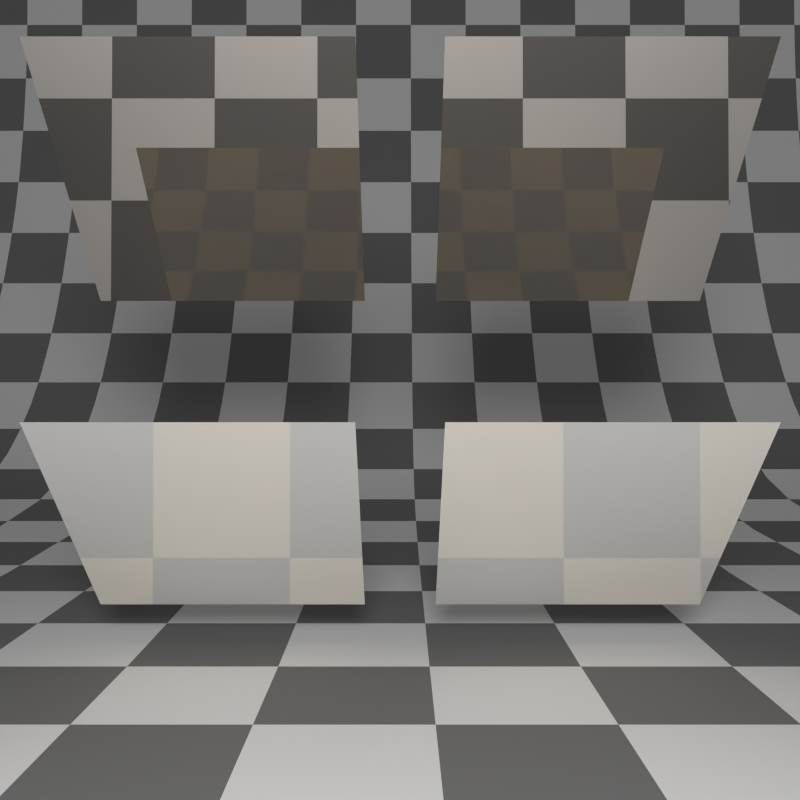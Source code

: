 # Source: principled_bsdf_thinfilm_opaque_both_sides.blend  (saved by Blender 5.3.17; exported with 4.5.12 LTS)
import bpy
from mathutils import Matrix  # noqa: F401  (used for matrix-valued properties, if any)

bpy.ops.wm.read_factory_settings(use_empty=True)
scene = bpy.context.scene
scene.name = 'Scene'

# ---- collections
col_collection_1 = bpy.data.collections.new('Collection 1'); scene.collection.children.link(col_collection_1)

# ---- materials (node trees are filled in below, after node groups)
mat_principledthinfilm = bpy.data.materials.new('PrincipledThinFilm')
mat_metalthinfilm = bpy.data.materials.new('MetalThinFilm')
mat_material_001 = bpy.data.materials.new('Material.001')
mat_material_001.alpha_threshold = 0.0
mat_material_001.use_backface_culling_lightprobe_volume = False
mat_material_001.roughness = 0.5

# ---- material node trees
mat_principledthinfilm.use_nodes = True; mat_principledthinfilm.node_tree.nodes.clear()
_N = mat_principledthinfilm.node_tree.nodes; _L = mat_principledthinfilm.node_tree.links
n0 = _N.new('ShaderNodeBsdfPrincipled'); n0.name = 'Principled BSDF'; n0.location = (-200, 100)
n0.inputs[2].default_value = 0.0
n0.inputs[3].default_value = 1.3
n0.inputs[10].default_value = 0.005
n0.inputs[29].default_value = 100.0
n0.inputs[30].default_value = 2.0
n1 = _N.new('ShaderNodeOutputMaterial'); n1.name = 'Material Output'; n1.location = (200, 100)
_L.new(n0.outputs[0], n1.inputs[0])
n1.is_active_output = True
mat_metalthinfilm.use_nodes = True; mat_metalthinfilm.node_tree.nodes.clear()
_N = mat_metalthinfilm.node_tree.nodes; _L = mat_metalthinfilm.node_tree.links
n0 = _N.new('ShaderNodeOutputMaterial'); n0.name = 'Material Output'; n0.location = (200, 100)
n1 = _N.new('ShaderNodeBsdfMetallic'); n1.name = 'Metallic BSDF'; n1.location = (-161, 114)
n1.inputs[4].default_value = 0.0
_L.new(n1.outputs[0], n0.inputs[0])
n0.is_active_output = True
mat_material_001.use_nodes = True; mat_material_001.node_tree.nodes.clear()
_N = mat_material_001.node_tree.nodes; _L = mat_material_001.node_tree.links
n0 = _N.new('ShaderNodeOutputMaterial'); n0.name = 'Material Output'; n0.location = (300, 300)
n1 = _N.new('ShaderNodeBsdfDiffuse'); n1.name = 'Diffuse BSDF'; n1.location = (10, 300)
n2 = _N.new('ShaderNodeTexChecker'); n2.name = 'Checker Texture'; n2.location = (-267, 298)
n2.inputs[3].default_value = 32.0
n3 = _N.new('ShaderNodeTexCoord'); n3.name = 'Texture Coordinate'; n3.location = (-580, 315)
_L.new(n1.outputs[0], n0.inputs[0])
_L.new(n2.outputs[0], n1.inputs[0])
_L.new(n3.outputs[2], n2.inputs[0])
n0.is_active_output = True

# ---- world
world_world = bpy.data.worlds.new('World'); scene.world = world_world
world_world.use_nodes = True; world_world.node_tree.nodes.clear()
_N = world_world.node_tree.nodes; _L = world_world.node_tree.links
n0 = _N.new('ShaderNodeOutputWorld'); n0.name = 'World Output'; n0.location = (300, 300)
n1 = _N.new('ShaderNodeBackground'); n1.name = 'Background'; n1.location = (10, 300)
n1.inputs[0].default_value = (0.1329, 0.1329, 0.1329, 1.0)
_L.new(n1.outputs[0], n0.inputs[0])
n0.is_active_output = True
world_world.color = (0.004391, 0.03955, 0.1329)
world_world.use_sun_shadow = False
world_world.sun_shadow_jitter_overblur = 0.0
world_world.cycles.sampling_method = 'NONE'
world_world.cycles.sample_map_resolution = 256

# ---- cameras
cam_camera = bpy.data.cameras.new('Camera')
cam_camera.clip_end = 100.0
cam_camera.lens = 35.0
cam_camera.sensor_width = 32.0
cam_camera.sensor_height = 18.0
cam_camera.ortho_scale = 7.314
cam_camera.dof.focus_distance = 0.0

# ---- lights
light_lamp = bpy.data.lights.new('Lamp', 'POINT')
light_lamp.transmission_factor = 0.0
light_lamp.cutoff_distance = 30.0
light_lamp.use_soft_falloff = False
light_lamp.energy = 500.0
light_lamp.shadow_buffer_clip_start = 1.001
light_lamp.shadow_soft_size = 0.5
light_lamp.shadow_maximum_resolution = 0.006
light_lamp.use_absolute_resolution = True

# ---- meshes
me_plane_001 = bpy.data.meshes.new('Plane.001')
me_plane_001.from_pydata([(-1.0, -1.0, 0.0), (1.0, -1.0, 0.0), (-1.0, 1.0, 0.0), (1.0, 1.0, 0.0)], [], [(0, 1, 3, 2)])
_uv = me_plane_001.uv_layers.new(name='UVMap')
_uv.uv.foreach_set('vector', [0.0, 0.0, 1.0, 0.0, 1.0, 1.0, 0.0, 1.0])
me_plane_001.materials.append(mat_principledthinfilm)
me_plane_001.update()
me_plane_002 = bpy.data.meshes.new('Plane.002')
me_plane_002.from_pydata([(-1.0, -1.0, 0.0), (1.0, -1.0, 0.0), (-1.0, 1.0, 0.0), (1.0, 1.0, 0.0)], [], [(0, 1, 3, 2)])
_uv = me_plane_002.uv_layers.new(name='UVMap')
_uv.uv.foreach_set('vector', [0.0, 0.0, 1.0, 0.0, 1.0, 1.0, 0.0, 1.0])
me_plane_002.materials.append(mat_principledthinfilm)
me_plane_002.update()
me_plane_003 = bpy.data.meshes.new('Plane.003')
me_plane_003.from_pydata([(-1.0, -1.0, 0.0), (1.0, -1.0, 0.0), (-1.0, 1.0, 0.0), (1.0, 1.0, 0.0)], [], [(0, 1, 3, 2)])
_uv = me_plane_003.uv_layers.new(name='UVMap')
_uv.uv.foreach_set('vector', [0.0, 0.0, 1.0, 0.0, 1.0, 1.0, 0.0, 1.0])
me_plane_003.materials.append(mat_metalthinfilm)
me_plane_003.update()
me_plane_004 = bpy.data.meshes.new('Plane.004')
me_plane_004.from_pydata([(-1.0, -1.0, 0.0), (1.0, -1.0, 0.0), (-1.0, 1.0, 0.0), (1.0, 1.0, 0.0)], [], [(0, 1, 3, 2)])
_uv = me_plane_004.uv_layers.new(name='UVMap')
_uv.uv.foreach_set('vector', [0.0, 0.0, 1.0, 0.0, 1.0, 1.0, 0.0, 1.0])
me_plane_004.materials.append(mat_metalthinfilm)
me_plane_004.update()
me_plane = bpy.data.meshes.new('Plane')
me_plane.from_pydata([(6.0, -4.277, 0.0), (8.0, -4.277, 0.0), (6.0, 4.277, 0.0), (8.0, 4.277, 0.0), (-3.0, -4.277, 0.0), (-3.0, 4.277, 0.0), (-4.2, -4.277, 0.5), (-4.2, 4.277, 0.5), (-5.0, -4.277, 1.4), (-5.0, 4.277, 1.4), (-5.6, -4.277, 2.9), (-5.6, 4.277, 2.9), (-5.8, -4.277, 4.3), (-5.8, 4.277, 4.3), (-5.8, -4.277, 5.3), (-5.8, 4.277, 5.3)], [], [(0, 1, 3, 2), (0, 2, 5, 4), (4, 5, 7, 6), (6, 7, 9, 8), (8, 9, 11, 10), (10, 11, 13, 12), (12, 13, 15, 14)])
me_plane.polygons.foreach_set('use_smooth', [True] * 7)
_k = {(0, 1): 1.0, (1, 3): 1.0, (2, 3): 1.0, (14, 15): 1.0, (12, 14): 1.0, (13, 15): 1.0}
me_plane.attributes.new('crease_edge', 'FLOAT', 'EDGE').data.foreach_set('value', [_k.get((min(e.vertices), max(e.vertices)), 0.0) for e in me_plane.edges])
_uv = me_plane.uv_layers.new(name='UVMap')
_uv.uv.foreach_set('vector', [0.8859, 6.987e-05, 0.9999, 6.984e-05, 0.9999, 0.4878, 0.8859, 0.4878, 0.8859, 6.987e-05, 0.8859, 0.4878, 0.3727, 0.4878, 0.3727, 6.99e-05, 0.3727, 6.99e-05, 0.3727, 0.4878, 0.2985, 0.4878, 0.2985, 6.99e-05, 0.2985, 6.99e-05, 0.2985, 0.4878, 0.2299, 0.4878, 0.2299, 6.987e-05, 0.2299, 6.987e-05, 0.2299, 0.4878, 0.1377, 0.4878, 0.1377, 6.984e-05, 0.1377, 6.984e-05, 0.1377, 0.4878, 0.05709, 0.4878, 0.05709, 6.987e-05, 0.05709, 6.987e-05, 0.05709, 0.4878, 6.984e-05, 0.4878, 6.997e-05, 6.987e-05])
me_plane.materials.append(mat_material_001)
me_plane.use_remesh_preserve_volume = False
me_plane.use_remesh_preserve_attributes = False
me_plane.use_mirror_vertex_groups = False
me_plane.update()

# ---- objects
ob_principledbackfacing = bpy.data.objects.new('PrincipledBackFacing', me_plane_001)
ob_principledfrontfacing = bpy.data.objects.new('PrincipledFrontFacing', me_plane_002)
ob_metalbackfacing = bpy.data.objects.new('MetalBackFacing', me_plane_003)
ob_metalfrontfacing = bpy.data.objects.new('MetalFrontFacing', me_plane_004)
ob_plane = bpy.data.objects.new('Plane', me_plane)
ob_lamp = bpy.data.objects.new('Lamp', light_lamp)
ob_camera = bpy.data.objects.new('Camera', cam_camera)

# ---- transforms, parenting, visibility, modifiers, constraints
ob_principledbackfacing.location = (0.0, -0.6337, -0.4192)
ob_principledbackfacing.rotation_euler = (0.0, -0.7854, 0.0)
ob_principledbackfacing.scale = (0.5, 0.5, 0.5)
ob_principledfrontfacing.location = (0.0, 0.6337, -0.4192)
ob_principledfrontfacing.rotation_euler = (0.0, -3.927, 0.0)
ob_principledfrontfacing.scale = (0.5, 0.5, 0.5)
ob_metalbackfacing.location = (0.0, -0.6337, 0.7294)
ob_metalbackfacing.rotation_euler = (0.0, -0.7854, 0.0)
ob_metalbackfacing.scale = (0.5, 0.5, 0.5)
ob_metalfrontfacing.location = (0.0, 0.6337, 0.7294)
ob_metalfrontfacing.rotation_euler = (0.0, -3.927, 0.0)
ob_metalfrontfacing.scale = (0.5, 0.5, 0.5)
ob_plane.location = (0.0, 0.0, -1.0)
ob_plane.lineart.crease_threshold = 0.0
_m = ob_plane.modifiers.new('Subsurf', 'SUBSURF')
_m.uv_smooth = 'PRESERVE_CORNERS'
_m.quality = 2
_m.levels = 2
_m.show_only_control_edges = False
ob_lamp.location = (4.076, 0.0, 1.0)
ob_lamp.rotation_euler = (0.6503, 0.05522, 1.866)
ob_lamp.lock_rotations_4d = False
ob_lamp.empty_display_type = 'ARROWS'
ob_lamp.color = (0.0, 0.0, 0.0, 0.0)
ob_lamp.lineart.crease_threshold = 0.0
ob_camera.location = (2.958, -8.928e-08, -1.542e-07)
ob_camera.rotation_euler = (1.571, 7.55e-08, 1.571)
ob_camera.lock_rotations_4d = False
ob_camera.empty_display_type = 'ARROWS'
ob_camera.color = (0.0, 0.0, 0.0, 0.0)
ob_camera.display_type = 'WIRE'
ob_camera.lineart.crease_threshold = 0.0

# ---- collection membership
scene.collection.objects.link(ob_principledbackfacing)
scene.collection.objects.link(ob_principledfrontfacing)
scene.collection.objects.link(ob_metalbackfacing)
scene.collection.objects.link(ob_metalfrontfacing)
col_collection_1.objects.link(ob_plane)
col_collection_1.objects.link(ob_lamp)
col_collection_1.objects.link(ob_camera)

# ---- scene / render settings (as saved in the file)
scene.camera = ob_camera
scene.frame_start = 1; scene.frame_end = 250; scene.frame_set(1)
scene.render.engine = 'CYCLES'
scene.render.image_settings.color_mode = 'RGB'
scene.render.resolution_x = 256
scene.render.resolution_y = 256
scene.render.resolution_percentage = 50
scene.render.dither_intensity = 0.0
scene.render.use_border = True
scene.render.bake_margin = 2
scene.render.bake_bias = 0.0
scene.render.bake_samples = 0
scene.cycles.use_denoising = False
scene.cycles.samples = 25
scene.cycles.light_sampling_threshold = 0.0
scene.cycles.use_adaptive_sampling = False
scene.cycles.use_light_tree = False
scene.cycles.pixel_filter_type = 'GAUSSIAN'
scene.cycles.sample_clamp_indirect = 0.0
scene.eevee.fast_gi_thickness_near = 0.1
scene.eevee.fast_gi_thickness_far = 0.0
scene.view_settings.view_transform = 'Standard'
bpy.context.view_layer.update()

